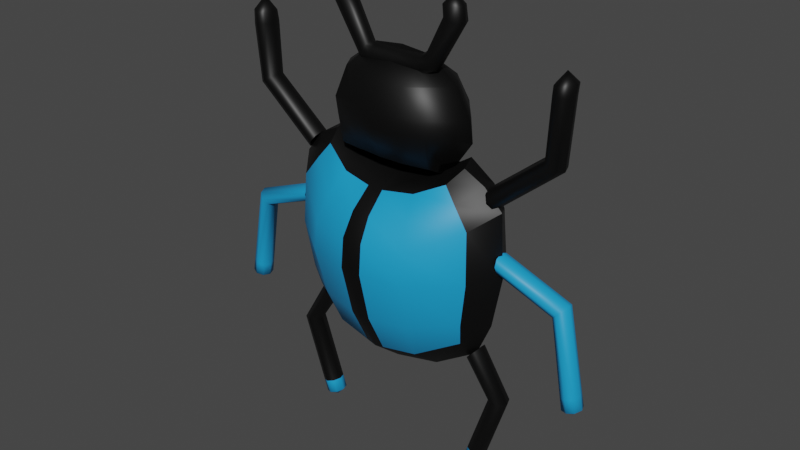 # Source: VIRUS_azul_claro.blend  (saved by Blender 3.6.11; exported with 4.5.12 LTS)
import bpy
from mathutils import Matrix  # noqa: F401  (used for matrix-valued properties, if any)

bpy.ops.wm.read_factory_settings(use_empty=True)
scene = bpy.context.scene
scene.name = 'Scene'

# ---- collections
col_collection = bpy.data.collections.new('Collection'); scene.collection.children.link(col_collection)

# ---- materials (node trees are filled in below, after node groups)
mat_material = bpy.data.materials.new('Material')
mat_material.alpha_threshold = 0.0
mat_material.use_transparent_shadow = False
mat_material.roughness = 0.5
mat_material.line_color = (0.0, 0.0, 0.0, 1.0)
mat_material_001 = bpy.data.materials.new('Material.001')
mat_material_001.use_transparent_shadow = False

# ---- node groups
ng_auto_smooth = bpy.data.node_groups.new('Auto Smooth', 'GeometryNodeTree')
_s = ng_auto_smooth.interface.new_socket(name='Geometry', in_out='OUTPUT', socket_type='NodeSocketGeometry')
_s = ng_auto_smooth.interface.new_socket(name='Geometry', in_out='INPUT', socket_type='NodeSocketGeometry')
_s = ng_auto_smooth.interface.new_socket(name='Angle', in_out='INPUT', socket_type='NodeSocketFloat')
_s.subtype = 'ANGLE'
_s.min_value = 0.0
_s.max_value = 3.142
ng_auto_smooth.is_modifier = True
_N = ng_auto_smooth.nodes; _L = ng_auto_smooth.links
n0 = _N.new('NodeGroupOutput'); n0.name = 'Group Output'; n0.location = (480, -100)
n1 = _N.new('NodeGroupInput'); n1.name = 'Group Input'; n1.location = (-420, -300)
n2 = _N.new('NodeGroupInput'); n2.name = 'Group Input.001'; n2.location = (-60, -100)
n3 = _N.new('GeometryNodeSetShadeSmooth'); n3.name = 'Set Shade Smooth'; n3.location = (120, -100)
n3.domain = 'EDGE'
n4 = _N.new('GeometryNodeSetShadeSmooth'); n4.name = 'Set Shade Smooth.001'; n4.location = (300, -100)
n5 = _N.new('GeometryNodeInputMeshEdgeAngle'); n5.name = 'Edge Angle'; n5.location = (-420, -220)
n6 = _N.new('GeometryNodeInputEdgeSmooth'); n6.name = 'Is Edge Smooth'; n6.location = (-60, -160)
n7 = _N.new('GeometryNodeInputShadeSmooth'); n7.name = 'Is Face Smooth'; n7.location = (-240, -340)
n8 = _N.new('FunctionNodeBooleanMath'); n8.name = 'Boolean Math'; n8.location = (-60, -220)
n9 = _N.new('FunctionNodeCompare'); n9.name = 'Compare'; n9.location = (-240, -180)
n9.operation = 'LESS_EQUAL'
_L.new(n5.outputs[0], n9.inputs[0])
_L.new(n4.outputs[0], n0.inputs[0])
_L.new(n1.outputs[1], n9.inputs[1])
_L.new(n9.outputs[0], n8.inputs[0])
_L.new(n7.outputs[0], n8.inputs[1])
_L.new(n2.outputs[0], n3.inputs[0])
_L.new(n6.outputs[0], n3.inputs[1])
_L.new(n3.outputs[0], n4.inputs[0])
_L.new(n8.outputs[0], n3.inputs[2])
n0.is_active_output = True

# ---- material node trees
mat_material.use_nodes = True; mat_material.node_tree.nodes.clear()
_N = mat_material.node_tree.nodes; _L = mat_material.node_tree.links
n0 = _N.new('ShaderNodeOutputMaterial'); n0.name = 'Material Output'; n0.location = (300, 300)
n1 = _N.new('ShaderNodeBsdfPrincipled'); n1.name = 'Principled BSDF'; n1.location = (10, 300)
n1.distribution = 'GGX'
n1.subsurface_method = 'RANDOM_WALK_SKIN'
n1.inputs[0].default_value = (0.0, 0.0, 0.0, 1.0)
n1.inputs[3].default_value = 1.45
n1.inputs[27].default_value = (0.0, 0.0, 0.0, 1.0)
n1.inputs[28].default_value = 1.0
_L.new(n1.outputs[0], n0.inputs[0])
n0.is_active_output = True
mat_material_001.use_nodes = True; mat_material_001.node_tree.nodes.clear()
_N = mat_material_001.node_tree.nodes; _L = mat_material_001.node_tree.links
n0 = _N.new('ShaderNodeBsdfPrincipled'); n0.name = 'Principled BSDF'; n0.location = (10, 300)
n0.distribution = 'GGX'
n0.subsurface_method = 'RANDOM_WALK_SKIN'
n0.inputs[0].default_value = (0.01065, 0.3242, 0.686, 1.0)
n0.inputs[3].default_value = 1.45
n0.inputs[27].default_value = (0.0, 0.0, 0.0, 1.0)
n0.inputs[28].default_value = 1.0
n1 = _N.new('ShaderNodeOutputMaterial'); n1.name = 'Material Output'; n1.location = (300, 300)
_L.new(n0.outputs[0], n1.inputs[0])
n1.is_active_output = True

# ---- world
world_world = bpy.data.worlds.new('World'); scene.world = world_world
world_world.use_nodes = True; world_world.node_tree.nodes.clear()
_N = world_world.node_tree.nodes; _L = world_world.node_tree.links
n0 = _N.new('ShaderNodeOutputWorld'); n0.name = 'World Output'; n0.location = (300, 300)
n1 = _N.new('ShaderNodeBackground'); n1.name = 'Background'; n1.location = (10, 300)
n1.inputs[0].default_value = (0.05088, 0.05088, 0.05088, 1.0)
_L.new(n1.outputs[0], n0.inputs[0])
n0.is_active_output = True
world_world.color = (0.05088, 0.05088, 0.05088)
world_world.use_sun_shadow = False
world_world.sun_shadow_jitter_overblur = 0.0

# ---- meshes
me_cube = bpy.data.meshes.new('Cube')
me_cube.from_pydata([(0.8299, 0.2864, 0.8443), (1.037, 0.2912, -0.6901), (0.7896, -0.02744, 0.6946), (0.9957, 0.003448, -0.7229), (-0.808, 0.2523, 0.8467), (-1.085, 0.319, -0.7511), (-0.7862, -0.01369, 0.7094), (-1.006, 0.002654, -0.72), (0.0385, 0.5916, -0.961), (0.01468, -0.1895, 0.5285), (0.04769, -0.2363, -0.9382), (0.01289, 0.6593, 0.5965), (1.195, 0.4389, -0.08894), (-1.14, -0.08599, -0.08468), (1.147, -0.1202, -0.07879), (-1.197, 0.3981, -0.08894), (0.01482, 0.9021, -0.07155), (0.01557, -0.5476, -0.09971), (-1.117, -0.06226, 0.3666), (1.159, 0.4106, 0.4324), (1.118, -0.09589, 0.3841), (-1.16, 0.3711, 0.412), (0.01446, 0.8571, 0.1864), (0.01515, -0.5188, 0.1703), (1.097, 0.4224, -0.4994), (1.068, -0.08831, -0.4887), (-1.039, 0.3844, -0.5439), (0.01565, 0.8539, -0.6009), (0.02078, -0.4248, -0.5742), (-1.031, -0.06028, -0.5208), (-0.5017, 0.5199, -0.9102), (-0.4459, -0.1247, 0.5679), (-0.5112, -0.1681, -0.8812), (-0.4836, 0.5893, 0.5973), (-0.5985, 0.8011, -0.09089), (-0.5913, -0.4361, -0.1107), (-0.5772, 0.7619, 0.124), (-0.5774, -0.4116, 0.1569), (-0.5467, -0.3293, -0.5419), (-0.5557, 0.7596, -0.545), (0.5478, -0.1776, -0.8927), (0.5155, 0.6032, 0.6111), (0.5346, 0.5343, -0.9246), (0.4736, -0.1346, 0.5749), (0.6245, -0.4532, -0.1106), (0.6359, 0.8177, -0.09092), (0.6097, -0.4284, 0.165), (0.6136, 0.778, 0.1323), (0.5941, 0.775, -0.5521), (0.5856, -0.3454, -0.5437), (-1.085, 0.1657, -0.8485), (0.8534, 0.1621, 0.7876), (-0.8478, 0.157, 0.7977), (1.079, 0.1662, -0.8648), (0.02148, 0.1246, -1.21), (0.01433, 0.1963, 0.68), (1.36, 0.1758, -0.08597), (-1.363, 0.1726, -0.08597), (1.319, 0.1736, 0.5076), (-1.322, 0.1704, 0.4844), (-1.25, 0.1719, -0.5995), (1.248, 0.1749, -0.5489), (-0.5445, 0.1274, -1.094), (-0.5176, 0.1897, 0.6972), (0.5491, 0.1917, 0.7094), (0.5748, 0.1283, -1.11), (-0.9304, -0.05087, 0.5605), (1.06, 0.3612, 0.6462), (0.9363, -0.07143, 0.5737), (-1.072, 0.3219, 0.6281), (0.01425, 0.7981, 0.3829), (0.0148, -0.3935, 0.3629), (-0.566, 0.71, 0.3501), (-0.5115, -0.2882, 0.4071), (0.5354, -0.3037, 0.4162), (0.6017, 0.726, 0.3618), (1.103, 0.1645, 0.6869), (-1.115, 0.1598, 0.6881), (-0.0719, -0.2217, -0.926), (-0.09336, 0.6443, 0.5967), (-0.1164, 0.8805, -0.07569), (-0.1122, 0.8367, 0.1731), (-0.1066, 0.8337, -0.589), (-0.07709, 0.5763, -0.9501), (-0.08388, -0.1756, 0.5369), (-0.1143, -0.5237, -0.1021), (-0.1116, -0.4959, 0.1674), (-0.1006, -0.4044, -0.5673), (-0.0995, 0.1949, 0.6837), (-0.09963, 0.1252, -1.186), (-0.09782, -0.3709, 0.3723), (-0.1099, 0.7792, 0.3759), (0.1386, 0.5801, -0.9536), (0.1073, -0.1784, 0.5379), (0.1384, -0.5285, -0.1019), (0.1351, -0.5006, 0.1692), (0.1347, -0.4088, -0.568), (0.1486, -0.2245, -0.929), (0.1143, 0.648, 0.5994), (0.1401, 0.8851, -0.07546), (0.1353, 0.8412, 0.1755), (0.1323, 0.838, -0.5911), (0.1331, 0.1254, -1.19), (0.1222, 0.1953, 0.6859), (0.1328, 0.7835, 0.3787), (0.1198, -0.3753, 0.3736)], [], [(63, 52, 6, 31), (73, 31, 6, 66), (77, 52, 4, 69), (65, 53, 3, 40), (76, 51, 2, 68), (75, 41, 0, 67), (91, 79, 11, 70), (89, 54, 10, 78), (105, 93, 9, 71), (103, 55, 9, 93), (96, 94, 17, 28), (82, 80, 16, 27), (48, 45, 12, 24), (61, 56, 14, 25), (60, 57, 15, 26), (38, 35, 13, 29), (94, 95, 23, 17), (80, 81, 22, 16), (45, 47, 19, 12), (56, 58, 20, 14), (57, 59, 21, 15), (35, 37, 18, 13), (32, 38, 29, 7), (50, 60, 26, 5), (53, 61, 25, 3), (42, 48, 24, 1), (83, 82, 27, 8), (97, 96, 28, 10), (5, 26, 39, 30), (78, 87, 38, 32), (85, 86, 37, 35), (15, 21, 36, 34), (87, 85, 35, 38), (26, 15, 34, 39), (50, 62, 32, 7), (69, 4, 33, 72), (90, 84, 31, 73), (88, 63, 31, 84), (3, 25, 49, 40), (92, 101, 48, 42), (99, 100, 47, 45), (14, 20, 46, 44), (101, 99, 45, 48), (25, 14, 44, 49), (51, 64, 43, 2), (68, 2, 43, 74), (104, 98, 41, 75), (102, 65, 40, 97), (92, 42, 65, 102), (0, 41, 64, 51), (79, 33, 63, 88), (5, 30, 62, 50), (1, 24, 61, 53), (7, 29, 60, 50), (13, 18, 59, 57), (12, 19, 58, 56), (29, 13, 57, 60), (24, 12, 56, 61), (98, 11, 55, 103), (83, 8, 54, 89), (67, 0, 51, 76), (42, 1, 53, 65), (66, 6, 52, 77), (33, 4, 52, 63), (18, 66, 77, 59), (19, 67, 76, 58), (100, 104, 75, 47), (20, 68, 74, 46), (86, 90, 73, 37), (21, 69, 72, 36), (95, 105, 71, 23), (81, 91, 70, 22), (47, 75, 67, 19), (58, 76, 68, 20), (59, 77, 69, 21), (37, 73, 66, 18), (36, 72, 91, 81), (23, 71, 90, 86), (30, 83, 89, 62), (11, 79, 88, 55), (55, 88, 84, 9), (71, 9, 84, 90), (28, 17, 85, 87), (17, 23, 86, 85), (10, 28, 87, 78), (30, 39, 82, 83), (34, 36, 81, 80), (39, 34, 80, 82), (62, 89, 78, 32), (72, 33, 79, 91), (46, 74, 105, 95), (22, 70, 104, 100), (41, 98, 103, 64), (8, 92, 102, 54), (54, 102, 97, 10), (70, 11, 98, 104), (27, 16, 99, 101), (16, 22, 100, 99), (8, 27, 101, 92), (40, 49, 96, 97), (44, 46, 95, 94), (49, 44, 94, 96), (64, 103, 93, 43), (74, 43, 93, 105)])
me_cube.polygons.foreach_set('use_smooth', [True] * 104)
me_cube.polygons.foreach_set('material_index', [0, 1, 0, 0, 0, 1, 0, 0, 0, 0, 0, 0, 1, 0, 0, 1, 0, 0, 1, 0, 0, 1, 1, 0, 0, 1, 0, 0, 1, 1, 1, 1, 1, 1, 0, 1, 1, 0, 1, 1, 1, 1, 1, 1, 0, 1, 1, 0, 0, 0, 0, 0, 0, 0, 0, 0, 0, 0, 0, 0, 0, 0, 0, 0, 0, 0, 1, 1, 1, 1, 0, 0, 1, 0, 0, 1, 1, 0, 0, 0, 0, 0, 0, 0, 0, 1, 1, 1, 0, 1, 1, 0, 0, 0, 0, 0, 0, 0, 0, 1, 1, 1, 0, 1])
_uv = me_cube.uv_layers.new(name='UVMap')
_uv.uv.foreach_set('vector', [0.8044, 0.6148, 0.875, 0.6162, 0.875, 0.75, 0.8044, 0.7699, 0.6024, 0.9303, 0.6337, 0.9265, 0.625, 1.0, 0.5975, 1.004, 0.5975, 0.1293, 0.625, 0.1338, 0.625, 0.25, 0.5975, 0.2464, 0.3157, 0.6162, 0.375, 0.6162, 0.375, 0.75, 0.3157, 0.75, 0.5975, 0.6165, 0.625, 0.6162, 0.625, 0.75, 0.5975, 0.7463, 0.5975, 0.4418, 0.625, 0.4407, 0.625, 0.5, 0.5975, 0.5037, 0.5986, 0.3631, 0.6269, 0.3653, 0.625, 0.3766, 0.5975, 0.375, 0.2397, 0.6159, 0.2516, 0.6162, 0.2516, 0.75, 0.2397, 0.7543, 0.5975, 0.8615, 0.625, 0.8604, 0.625, 0.8734, 0.5975, 0.875, 0.7354, 0.6162, 0.7484, 0.6162, 0.7484, 0.75, 0.7354, 0.75, 0.4375, 0.8629, 0.5, 0.8654, 0.5, 0.8809, 0.4375, 0.8771, 0.4376, 0.3604, 0.4999, 0.3559, 0.5, 0.3691, 0.4375, 0.3729, 0.4375, 0.4432, 0.5, 0.4458, 0.5, 0.5166, 0.4375, 0.5083, 0.4375, 0.6168, 0.5, 0.6174, 0.5, 0.7334, 0.4375, 0.7417, 0.4375, 0.1237, 0.5, 0.1136, 0.5, 0.2336, 0.4375, 0.2418, 0.4381, 0.9352, 0.4995, 0.9427, 0.5, 1.016, 0.4375, 1.008, 0.5, 0.8654, 0.57, 0.8626, 0.57, 0.8767, 0.5, 0.8809, 0.4999, 0.3559, 0.5703, 0.361, 0.57, 0.3733, 0.5, 0.3691, 0.5, 0.4458, 0.57, 0.4429, 0.57, 0.5073, 0.5, 0.5166, 0.5, 0.6174, 0.57, 0.6168, 0.57, 0.7427, 0.5, 0.7334, 0.5, 0.1136, 0.57, 0.1249, 0.57, 0.2428, 0.5, 0.2336, 0.4995, 0.9427, 0.5712, 0.9341, 0.57, 1.007, 0.5, 1.016, 0.3669, 0.9264, 0.4381, 0.9352, 0.4375, 1.008, 0.375, 1.0, 0.375, 0.1338, 0.4375, 0.1237, 0.4375, 0.2418, 0.375, 0.25, 0.375, 0.6162, 0.4375, 0.6168, 0.4375, 0.7417, 0.375, 0.75, 0.375, 0.4407, 0.4375, 0.4432, 0.4375, 0.5083, 0.375, 0.5, 0.3733, 0.3653, 0.4376, 0.3604, 0.4375, 0.3729, 0.375, 0.3766, 0.375, 0.8604, 0.4375, 0.8629, 0.4375, 0.8771, 0.375, 0.8734, 0.375, 0.25, 0.4375, 0.2418, 0.4381, 0.3148, 0.3669, 0.3236, 0.3733, 0.8847, 0.4376, 0.8896, 0.4381, 0.9352, 0.3669, 0.9264, 0.4999, 0.8941, 0.5703, 0.889, 0.5712, 0.9341, 0.4995, 0.9427, 0.5, 0.2336, 0.57, 0.2428, 0.5712, 0.3159, 0.4995, 0.3073, 0.4376, 0.8896, 0.4999, 0.8941, 0.4995, 0.9427, 0.4381, 0.9352, 0.4375, 0.2418, 0.5, 0.2336, 0.4995, 0.3073, 0.4381, 0.3148, 0.125, 0.6162, 0.1958, 0.6148, 0.1958, 0.7699, 0.125, 0.75, 0.5975, 0.2464, 0.625, 0.25, 0.6337, 0.3235, 0.6024, 0.3197, 0.5986, 0.8869, 0.6269, 0.8847, 0.6337, 0.9265, 0.6024, 0.9303, 0.7604, 0.6159, 0.8044, 0.6148, 0.8044, 0.7699, 0.7604, 0.7543, 0.375, 0.75, 0.4375, 0.7417, 0.4375, 0.8068, 0.375, 0.8093, 0.375, 0.3896, 0.4375, 0.3871, 0.4375, 0.4432, 0.375, 0.4407, 0.5, 0.3846, 0.57, 0.3874, 0.57, 0.4429, 0.5, 0.4458, 0.5, 0.7334, 0.57, 0.7427, 0.57, 0.8071, 0.5, 0.8042, 0.4375, 0.3871, 0.5, 0.3846, 0.5, 0.4458, 0.4375, 0.4432, 0.4375, 0.7417, 0.5, 0.7334, 0.5, 0.8042, 0.4375, 0.8068, 0.625, 0.6162, 0.6843, 0.6162, 0.6843, 0.75, 0.625, 0.75, 0.5975, 0.7463, 0.625, 0.75, 0.625, 0.8093, 0.5975, 0.8082, 0.5975, 0.3885, 0.625, 0.3896, 0.625, 0.4407, 0.5975, 0.4418, 0.2646, 0.6162, 0.3157, 0.6162, 0.3157, 0.75, 0.2646, 0.75, 0.2646, 0.5, 0.3157, 0.5, 0.3157, 0.6162, 0.2646, 0.6162, 0.625, 0.5, 0.6843, 0.5, 0.6843, 0.6162, 0.625, 0.6162, 0.7604, 0.4957, 0.8044, 0.4801, 0.8044, 0.6148, 0.7604, 0.6159, 0.125, 0.5, 0.1958, 0.4801, 0.1958, 0.6148, 0.125, 0.6162, 0.375, 0.5, 0.4375, 0.5083, 0.4375, 0.6168, 0.375, 0.6162, 0.375, 0.0, 0.4375, -0.01225, 0.4375, 0.1237, 0.375, 0.1338, 0.5, -0.0245, 0.57, -0.01077, 0.57, 0.1249, 0.5, 0.1136, 0.5, 0.5166, 0.57, 0.5073, 0.57, 0.6168, 0.5, 0.6174, 0.4375, -0.01225, 0.5, -0.0245, 0.5, 0.1136, 0.4375, 0.1237, 0.4375, 0.5083, 0.5, 0.5166, 0.5, 0.6174, 0.4375, 0.6168, 0.7354, 0.5, 0.7484, 0.5, 0.7484, 0.6162, 0.7354, 0.6162, 0.2397, 0.4957, 0.2516, 0.5, 0.2516, 0.6162, 0.2397, 0.6159, 0.5975, 0.5037, 0.625, 0.5, 0.625, 0.6162, 0.5975, 0.6165, 0.3157, 0.5, 0.375, 0.5, 0.375, 0.6162, 0.3157, 0.6162, 0.5975, -0.005386, 0.625, 0.0, 0.625, 0.1338, 0.5975, 0.1293, 0.8044, 0.4801, 0.875, 0.5, 0.875, 0.6162, 0.8044, 0.6148, 0.57, -0.01077, 0.5975, -0.005386, 0.5975, 0.1293, 0.57, 0.1249, 0.57, 0.5073, 0.5975, 0.5037, 0.5975, 0.6165, 0.57, 0.6168, 0.57, 0.3874, 0.5975, 0.3885, 0.5975, 0.4418, 0.57, 0.4429, 0.57, 0.7427, 0.5975, 0.7463, 0.5975, 0.8082, 0.57, 0.8071, 0.5703, 0.889, 0.5986, 0.8869, 0.6024, 0.9303, 0.5712, 0.9341, 0.57, 0.2428, 0.5975, 0.2464, 0.6024, 0.3197, 0.5712, 0.3159, 0.57, 0.8626, 0.5975, 0.8615, 0.5975, 0.875, 0.57, 0.8767, 0.5703, 0.361, 0.5986, 0.3631, 0.5975, 0.375, 0.57, 0.3733, 0.57, 0.4429, 0.5975, 0.4418, 0.5975, 0.5037, 0.57, 0.5073, 0.57, 0.6168, 0.5975, 0.6165, 0.5975, 0.7463, 0.57, 0.7427, 0.57, 0.1249, 0.5975, 0.1293, 0.5975, 0.2464, 0.57, 0.2428, 0.5712, 0.9341, 0.6024, 0.9303, 0.5975, 1.004, 0.57, 1.007, 0.5712, 0.3159, 0.6024, 0.3197, 0.5986, 0.3631, 0.5703, 0.361, 0.57, 0.8767, 0.5975, 0.875, 0.5986, 0.8869, 0.5703, 0.889, 0.1958, 0.4801, 0.2397, 0.4957, 0.2397, 0.6159, 0.1958, 0.6148, 0.7484, 0.5, 0.7604, 0.4957, 0.7604, 0.6159, 0.7484, 0.6162, 0.7484, 0.6162, 0.7604, 0.6159, 0.7604, 0.7543, 0.7484, 0.75, 0.5975, 0.875, 0.625, 0.8734, 0.6269, 0.8847, 0.5986, 0.8869, 0.4375, 0.8771, 0.5, 0.8809, 0.4999, 0.8941, 0.4376, 0.8896, 0.5, 0.8809, 0.57, 0.8767, 0.5703, 0.889, 0.4999, 0.8941, 0.375, 0.8734, 0.4375, 0.8771, 0.4376, 0.8896, 0.3733, 0.8847, 0.3669, 0.3236, 0.4381, 0.3148, 0.4376, 0.3604, 0.3733, 0.3653, 0.4995, 0.3073, 0.5712, 0.3159, 0.5703, 0.361, 0.4999, 0.3559, 0.4381, 0.3148, 0.4995, 0.3073, 0.4999, 0.3559, 0.4376, 0.3604, 0.1958, 0.6148, 0.2397, 0.6159, 0.2397, 0.7543, 0.1958, 0.7699, 0.6024, 0.3197, 0.6337, 0.3235, 0.6269, 0.3653, 0.5986, 0.3631, 0.57, 0.8071, 0.5975, 0.8082, 0.5975, 0.8615, 0.57, 0.8626, 0.57, 0.3733, 0.5975, 0.375, 0.5975, 0.3885, 0.57, 0.3874, 0.6843, 0.5, 0.7354, 0.5, 0.7354, 0.6162, 0.6843, 0.6162, 0.2516, 0.5, 0.2646, 0.5, 0.2646, 0.6162, 0.2516, 0.6162, 0.2516, 0.6162, 0.2646, 0.6162, 0.2646, 0.75, 0.2516, 0.75, 0.5975, 0.375, 0.625, 0.3766, 0.625, 0.3896, 0.5975, 0.3885, 0.4375, 0.3729, 0.5, 0.3691, 0.5, 0.3846, 0.4375, 0.3871, 0.5, 0.3691, 0.57, 0.3733, 0.57, 0.3874, 0.5, 0.3846, 0.375, 0.3766, 0.4375, 0.3729, 0.4375, 0.3871, 0.375, 0.3896, 0.375, 0.8093, 0.4375, 0.8068, 0.4375, 0.8629, 0.375, 0.8604, 0.5, 0.8042, 0.57, 0.8071, 0.57, 0.8626, 0.5, 0.8654, 0.4375, 0.8068, 0.5, 0.8042, 0.5, 0.8654, 0.4375, 0.8629, 0.6843, 0.6162, 0.7354, 0.6162, 0.7354, 0.75, 0.6843, 0.75, 0.5975, 0.8082, 0.625, 0.8093, 0.625, 0.8604, 0.5975, 0.8615])
me_cube.materials.append(mat_material)
me_cube.materials.append(mat_material_001)
me_cube.use_mirror_vertex_groups = False
me_cube.update()
me_cylinder = bpy.data.meshes.new('Cylinder')
me_cylinder.from_pydata([(-1.788, -0.04612, 1.961), (-1.107, -0.04612, 0.7286), (-1.863, -0.03261, 1.968), (-1.145, -0.03261, 0.664), (-1.894, 2.859e-08, 1.971), (-1.161, 3.667e-08, 0.6372), (-1.863, 0.03261, 1.968), (-1.145, 0.03261, 0.664), (-1.788, 0.04612, 1.961), (-1.107, 0.04612, 0.7286), (-1.713, 0.03261, 1.954), (-1.068, 0.03261, 0.7933), (-1.682, 5.328e-08, 1.951), (-1.052, 3.413e-08, 0.8201), (-1.713, -0.03261, 1.954), (-1.068, -0.03261, 0.7933), (-1.74, -0.04612, 1.248), (-1.805, -0.03261, 1.211), (-1.832, 3.511e-08, 1.195), (-1.805, 0.03261, 1.211), (-1.74, 0.04612, 1.248), (-1.674, 0.03261, 1.286), (-1.647, 4.292e-08, 1.301), (-1.674, -0.03261, 1.286), (-1.785, 4.088e-08, 2.11), (1.785, -0.04612, 1.991), (1.107, -0.04612, 0.7286), (1.86, -0.03261, 1.998), (1.145, -0.03261, 0.664), (1.891, 2.859e-08, 2.001), (1.161, 3.667e-08, 0.6372), (1.86, 0.03261, 1.998), (1.145, 0.03261, 0.664), (1.785, 0.04612, 1.991), (1.107, 0.04612, 0.7286), (1.71, 0.03261, 1.984), (1.068, 0.03261, 0.7933), (1.679, 5.328e-08, 1.981), (1.052, 3.413e-08, 0.8201), (1.71, -0.03261, 1.984), (1.068, -0.03261, 0.7933), (1.74, -0.04612, 1.248), (1.805, -0.03261, 1.211), (1.832, 3.511e-08, 1.195), (1.805, 0.03261, 1.211), (1.74, 0.04612, 1.248), (1.674, 0.03261, 1.286), (1.647, 4.292e-08, 1.301), (1.674, -0.03261, 1.286), (1.785, 4.088e-08, 2.11), (-1.78, -0.05044, 1.833), (-1.858, -0.03567, 1.823), (-1.891, 3.003e-08, 1.819), (-1.858, 0.03567, 1.823), (-1.78, 0.05044, 1.833), (-1.702, 0.03567, 1.844), (-1.67, 5.024e-08, 1.848), (-1.702, -0.03567, 1.844), (1.85, -0.03261, 1.893), (1.88, 2.982e-08, 1.893), (1.85, 0.03261, 1.893), (1.777, 0.04612, 1.894), (1.703, 0.03261, 1.896), (1.673, 5.133e-08, 1.896), (1.703, -0.03261, 1.896), (1.777, -0.04612, 1.894)], [], [(16, 1, 3, 17), (17, 3, 5, 18), (18, 5, 7, 19), (19, 7, 9, 20), (20, 9, 11, 21), (21, 11, 13, 22), (22, 13, 15, 23), (23, 15, 1, 16), (57, 23, 16, 50), (56, 22, 23, 57), (55, 21, 22, 56), (54, 20, 21, 55), (53, 19, 20, 54), (52, 18, 19, 53), (51, 17, 18, 52), (50, 16, 17, 51), (0, 2, 24), (2, 4, 24), (4, 6, 24), (6, 8, 24), (8, 10, 24), (10, 12, 24), (12, 14, 24), (14, 0, 24), (41, 42, 28, 26), (42, 43, 30, 28), (43, 44, 32, 30), (44, 45, 34, 32), (45, 46, 36, 34), (46, 47, 38, 36), (47, 48, 40, 38), (48, 41, 26, 40), (64, 65, 41, 48), (63, 64, 48, 47), (62, 63, 47, 46), (61, 62, 46, 45), (60, 61, 45, 44), (59, 60, 44, 43), (58, 59, 43, 42), (65, 58, 42, 41), (25, 49, 27), (27, 49, 29), (29, 49, 31), (31, 49, 33), (33, 49, 35), (35, 49, 37), (37, 49, 39), (39, 49, 25), (2, 51, 52, 4), (4, 52, 53, 6), (6, 53, 54, 8), (8, 54, 55, 10), (10, 55, 56, 12), (12, 56, 57, 14), (14, 57, 50, 0), (25, 27, 58, 65), (27, 29, 59, 58), (29, 31, 60, 59), (31, 33, 61, 60), (33, 35, 62, 61), (35, 37, 63, 62), (37, 39, 64, 63), (39, 25, 65, 64), (0, 50, 51, 2)])
me_cylinder.polygons.foreach_set('use_smooth', [True] * 64)
_uv = me_cylinder.uv_layers.new(name='UVMap')
_uv.uv.foreach_set('vector', [1.0, 0.5712, 1.0, 1.0, 0.875, 1.0, 0.875, 0.5712, 0.875, 0.5712, 0.875, 1.0, 0.75, 1.0, 0.75, 0.5712, 0.75, 0.5712, 0.75, 1.0, 0.625, 1.0, 0.625, 0.5712, 0.625, 0.5712, 0.625, 1.0, 0.5, 1.0, 0.5, 0.5712, 0.5, 0.5712, 0.5, 1.0, 0.375, 1.0, 0.375, 0.5712, 0.375, 0.5712, 0.375, 1.0, 0.25, 1.0, 0.25, 0.5712, 0.25, 0.5712, 0.25, 1.0, 0.125, 1.0, 0.125, 0.5712, 0.125, 0.5712, 0.125, 1.0, 0.0, 1.0, 0.0, 0.5712, 0.125, 0.527, 0.125, 0.5712, 0.0, 0.5712, 0.0, 0.527, 0.25, 0.527, 0.25, 0.5712, 0.125, 0.5712, 0.125, 0.527, 0.375, 0.527, 0.375, 0.5712, 0.25, 0.5712, 0.25, 0.527, 0.5, 0.527, 0.5, 0.5712, 0.375, 0.5712, 0.375, 0.527, 0.625, 0.527, 0.625, 0.5712, 0.5, 0.5712, 0.5, 0.527, 0.75, 0.527, 0.75, 0.5712, 0.625, 0.5712, 0.625, 0.527, 0.875, 0.527, 0.875, 0.5712, 0.75, 0.5712, 0.75, 0.527, 1.0, 0.527, 1.0, 0.5712, 0.875, 0.5712, 0.875, 0.527, 0.75, 0.49, 0.9197, 0.4197, 0.75, 0.25, 0.9197, 0.4197, 0.99, 0.25, 0.75, 0.25, 0.99, 0.25, 0.9197, 0.08029, 0.75, 0.25, 0.9197, 0.08029, 0.75, 0.01, 0.75, 0.25, 0.75, 0.01, 0.5803, 0.08029, 0.75, 0.25, 0.5803, 0.08029, 0.51, 0.25, 0.75, 0.25, 0.51, 0.25, 0.5803, 0.4197, 0.75, 0.25, 0.5803, 0.4197, 0.75, 0.49, 0.75, 0.25, 1.0, 0.5712, 0.875, 0.5712, 0.875, 1.0, 1.0, 1.0, 0.875, 0.5712, 0.75, 0.5712, 0.75, 1.0, 0.875, 1.0, 0.75, 0.5712, 0.625, 0.5712, 0.625, 1.0, 0.75, 1.0, 0.625, 0.5712, 0.5, 0.5712, 0.5, 1.0, 0.625, 1.0, 0.5, 0.5712, 0.375, 0.5712, 0.375, 1.0, 0.5, 1.0, 0.375, 0.5712, 0.25, 0.5712, 0.25, 1.0, 0.375, 1.0, 0.25, 0.5712, 0.125, 0.5712, 0.125, 1.0, 0.25, 1.0, 0.125, 0.5712, 0.0, 0.5712, 0.0, 1.0, 0.125, 1.0, 0.125, 0.5134, 0.0, 0.5134, 0.0, 0.5712, 0.125, 0.5712, 0.25, 0.5134, 0.125, 0.5134, 0.125, 0.5712, 0.25, 0.5712, 0.375, 0.5134, 0.25, 0.5134, 0.25, 0.5712, 0.375, 0.5712, 0.5, 0.5134, 0.375, 0.5134, 0.375, 0.5712, 0.5, 0.5712, 0.625, 0.5134, 0.5, 0.5134, 0.5, 0.5712, 0.625, 0.5712, 0.75, 0.5134, 0.625, 0.5134, 0.625, 0.5712, 0.75, 0.5712, 0.875, 0.5134, 0.75, 0.5134, 0.75, 0.5712, 0.875, 0.5712, 1.0, 0.5134, 0.875, 0.5134, 0.875, 0.5712, 1.0, 0.5712, 0.75, 0.49, 0.75, 0.25, 0.9197, 0.4197, 0.9197, 0.4197, 0.75, 0.25, 0.99, 0.25, 0.99, 0.25, 0.75, 0.25, 0.9197, 0.08029, 0.9197, 0.08029, 0.75, 0.25, 0.75, 0.01, 0.75, 0.01, 0.75, 0.25, 0.5803, 0.08029, 0.5803, 0.08029, 0.75, 0.25, 0.51, 0.25, 0.51, 0.25, 0.75, 0.25, 0.5803, 0.4197, 0.5803, 0.4197, 0.75, 0.25, 0.75, 0.49, 0.875, 0.5, 0.875, 0.527, 0.75, 0.527, 0.75, 0.5, 0.75, 0.5, 0.75, 0.527, 0.625, 0.527, 0.625, 0.5, 0.625, 0.5, 0.625, 0.527, 0.5, 0.527, 0.5, 0.5, 0.5, 0.5, 0.5, 0.527, 0.375, 0.527, 0.375, 0.5, 0.375, 0.5, 0.375, 0.527, 0.25, 0.527, 0.25, 0.5, 0.25, 0.5, 0.25, 0.527, 0.125, 0.527, 0.125, 0.5, 0.125, 0.5, 0.125, 0.527, 0.0, 0.527, 0.0, 0.5, 1.0, 0.5, 0.875, 0.5, 0.875, 0.5134, 1.0, 0.5134, 0.875, 0.5, 0.75, 0.5, 0.75, 0.5134, 0.875, 0.5134, 0.75, 0.5, 0.625, 0.5, 0.625, 0.5134, 0.75, 0.5134, 0.625, 0.5, 0.5, 0.5, 0.5, 0.5134, 0.625, 0.5134, 0.5, 0.5, 0.375, 0.5, 0.375, 0.5134, 0.5, 0.5134, 0.375, 0.5, 0.25, 0.5, 0.25, 0.5134, 0.375, 0.5134, 0.25, 0.5, 0.125, 0.5, 0.125, 0.5134, 0.25, 0.5134, 0.125, 0.5, 0.0, 0.5, 0.0, 0.5134, 0.125, 0.5134, 1.0, 0.5, 1.0, 0.527, 0.875, 0.527, 0.875, 0.5])
me_cylinder.materials.append(mat_material)
me_cylinder.materials.append(mat_material_001)
me_cylinder.update()
me_cylinder_001 = bpy.data.meshes.new('Cylinder.001')
me_cylinder_001.from_pydata([(-2.086, 0.05344, -1.179), (-1.223, 0.0431, 0.09176), (-2.16, 0.0404, -1.164), (-1.221, 0.02951, 0.1669), (-2.191, 0.007986, -1.158), (-1.22, -0.00314, 0.198), (-2.16, -0.02482, -1.165), (-1.221, -0.03571, 0.1669), (-2.087, -0.0388, -1.179), (-1.224, -0.04913, 0.09168), (-2.013, -0.02576, -1.194), (-1.226, -0.03554, 0.01652), (-1.982, 0.006651, -1.2), (-1.227, -0.002891, -0.01458), (-2.012, 0.03946, -1.194), (-1.226, 0.02968, 0.01658), (-1.902, 0.04932, -0.1746), (-1.954, 0.03601, -0.1201), (-1.975, 0.003486, -0.09763), (-1.954, -0.02921, -0.1203), (-1.902, -0.04292, -0.1749), (-1.851, -0.02961, -0.2294), (-1.829, 0.002918, -0.2519), (-1.85, 0.03561, -0.2292), (-2.105, 0.007637, -1.242), (2.086, 0.05344, -1.179), (1.223, 0.0431, 0.09176), (2.16, 0.0404, -1.164), (1.221, 0.02951, 0.1669), (2.191, 0.007986, -1.158), (1.22, -0.00314, 0.198), (2.16, -0.02482, -1.165), (1.221, -0.03571, 0.1669), (2.087, -0.0388, -1.179), (1.224, -0.04913, 0.09168), (2.013, -0.02576, -1.194), (1.226, -0.03554, 0.01652), (1.982, 0.006651, -1.2), (1.227, -0.002891, -0.01458), (2.012, 0.03946, -1.194), (1.226, 0.02968, 0.01658), (1.902, 0.04932, -0.1746), (1.954, 0.03601, -0.1201), (1.975, 0.003486, -0.09763), (1.954, -0.02921, -0.1203), (1.902, -0.04292, -0.1749), (1.851, -0.02961, -0.2294), (1.829, 0.002918, -0.2519), (1.85, 0.03561, -0.2292), (2.105, 0.007637, -1.242), (2.131, 0.03979, -1.019), (2.161, 0.007361, -1.011), (2.132, -0.02543, -1.02), (2.061, -0.03937, -1.04), (1.99, -0.0263, -1.06), (1.961, 0.006132, -1.068), (1.99, 0.03892, -1.06), (2.06, 0.05287, -1.04), (-2.13, 0.03978, -1.015), (-2.16, 0.007344, -1.007), (-2.131, -0.02545, -1.016), (-2.06, -0.03939, -1.036), (-1.99, -0.02631, -1.056), (-1.96, 0.006118, -1.065), (-1.989, 0.03891, -1.056), (-2.06, 0.05285, -1.036)], [], [(16, 1, 3, 17), (17, 3, 5, 18), (18, 5, 7, 19), (19, 7, 9, 20), (20, 9, 11, 21), (21, 11, 13, 22), (22, 13, 15, 23), (23, 15, 1, 16), (64, 23, 16, 65), (63, 22, 23, 64), (62, 21, 22, 63), (61, 20, 21, 62), (60, 19, 20, 61), (59, 18, 19, 60), (58, 17, 18, 59), (65, 16, 17, 58), (0, 2, 24), (2, 4, 24), (4, 6, 24), (6, 8, 24), (8, 10, 24), (10, 12, 24), (12, 14, 24), (14, 0, 24), (41, 42, 28, 26), (42, 43, 30, 28), (43, 44, 32, 30), (44, 45, 34, 32), (45, 46, 36, 34), (46, 47, 38, 36), (47, 48, 40, 38), (48, 41, 26, 40), (56, 57, 41, 48), (55, 56, 48, 47), (54, 55, 47, 46), (53, 54, 46, 45), (52, 53, 45, 44), (51, 52, 44, 43), (50, 51, 43, 42), (57, 50, 42, 41), (25, 49, 27), (27, 49, 29), (29, 49, 31), (31, 49, 33), (33, 49, 35), (35, 49, 37), (37, 49, 39), (39, 49, 25), (25, 27, 50, 57), (27, 29, 51, 50), (29, 31, 52, 51), (31, 33, 53, 52), (33, 35, 54, 53), (35, 37, 55, 54), (37, 39, 56, 55), (39, 25, 57, 56), (0, 65, 58, 2), (2, 58, 59, 4), (4, 59, 60, 6), (6, 60, 61, 8), (8, 61, 62, 10), (10, 62, 63, 12), (12, 63, 64, 14), (14, 64, 65, 0)])
me_cylinder_001.polygons.foreach_set('use_smooth', [True] * 64)
me_cylinder_001.polygons.foreach_set('material_index', [1, 1, 1, 1, 1, 1, 1, 1, 1, 1, 1, 1, 1, 1, 1, 1, 1, 1, 1, 1, 1, 1, 1, 1, 1, 1, 1, 1, 1, 1, 1, 1, 1, 1, 1, 1, 1, 1, 1, 1, 1, 1, 1, 1, 1, 1, 1, 1, 1, 1, 1, 1, 1, 1, 1, 1, 1, 1, 1, 1, 1, 1, 1, 1])
_uv = me_cylinder_001.uv_layers.new(name='UVMap')
_uv.uv.foreach_set('vector', [1.0, 0.5712, 1.0, 1.0, 0.875, 1.0, 0.875, 0.5712, 0.875, 0.5712, 0.875, 1.0, 0.75, 1.0, 0.75, 0.5712, 0.75, 0.5712, 0.75, 1.0, 0.625, 1.0, 0.625, 0.5712, 0.625, 0.5712, 0.625, 1.0, 0.5, 1.0, 0.5, 0.5712, 0.5, 0.5712, 0.5, 1.0, 0.375, 1.0, 0.375, 0.5712, 0.375, 0.5712, 0.375, 1.0, 0.25, 1.0, 0.25, 0.5712, 0.25, 0.5712, 0.25, 1.0, 0.125, 1.0, 0.125, 0.5712, 0.125, 0.5712, 0.125, 1.0, 0.0, 1.0, 0.0, 0.5712, 0.125, 0.5102, 0.125, 0.5712, 0.0, 0.5712, 0.0, 0.5102, 0.25, 0.5102, 0.25, 0.5712, 0.125, 0.5712, 0.125, 0.5102, 0.375, 0.5102, 0.375, 0.5712, 0.25, 0.5712, 0.25, 0.5102, 0.5, 0.5102, 0.5, 0.5712, 0.375, 0.5712, 0.375, 0.5102, 0.625, 0.5102, 0.625, 0.5712, 0.5, 0.5712, 0.5, 0.5102, 0.75, 0.5102, 0.75, 0.5712, 0.625, 0.5712, 0.625, 0.5102, 0.875, 0.5102, 0.875, 0.5712, 0.75, 0.5712, 0.75, 0.5102, 1.0, 0.5102, 1.0, 0.5712, 0.875, 0.5712, 0.875, 0.5102, 0.75, 0.49, 0.9197, 0.4197, 0.75, 0.25, 0.9197, 0.4197, 0.99, 0.25, 0.75, 0.25, 0.99, 0.25, 0.9197, 0.08029, 0.75, 0.25, 0.9197, 0.08029, 0.75, 0.01, 0.75, 0.25, 0.75, 0.01, 0.5803, 0.08029, 0.75, 0.25, 0.5803, 0.08029, 0.51, 0.25, 0.75, 0.25, 0.51, 0.25, 0.5803, 0.4197, 0.75, 0.25, 0.5803, 0.4197, 0.75, 0.49, 0.75, 0.25, 1.0, 0.5712, 0.875, 0.5712, 0.875, 1.0, 1.0, 1.0, 0.875, 0.5712, 0.75, 0.5712, 0.75, 1.0, 0.875, 1.0, 0.75, 0.5712, 0.625, 0.5712, 0.625, 1.0, 0.75, 1.0, 0.625, 0.5712, 0.5, 0.5712, 0.5, 1.0, 0.625, 1.0, 0.5, 0.5712, 0.375, 0.5712, 0.375, 1.0, 0.5, 1.0, 0.375, 0.5712, 0.25, 0.5712, 0.25, 1.0, 0.375, 1.0, 0.25, 0.5712, 0.125, 0.5712, 0.125, 1.0, 0.25, 1.0, 0.125, 0.5712, 0.0, 0.5712, 0.0, 1.0, 0.125, 1.0, 0.125, 0.5099, 0.0, 0.5099, 0.0, 0.5712, 0.125, 0.5712, 0.25, 0.5099, 0.125, 0.5099, 0.125, 0.5712, 0.25, 0.5712, 0.375, 0.5099, 0.25, 0.5099, 0.25, 0.5712, 0.375, 0.5712, 0.5, 0.5099, 0.375, 0.5099, 0.375, 0.5712, 0.5, 0.5712, 0.625, 0.5099, 0.5, 0.5099, 0.5, 0.5712, 0.625, 0.5712, 0.75, 0.5099, 0.625, 0.5099, 0.625, 0.5712, 0.75, 0.5712, 0.875, 0.5099, 0.75, 0.5099, 0.75, 0.5712, 0.875, 0.5712, 1.0, 0.5099, 0.875, 0.5099, 0.875, 0.5712, 1.0, 0.5712, 0.75, 0.49, 0.75, 0.25, 0.9197, 0.4197, 0.9197, 0.4197, 0.75, 0.25, 0.99, 0.25, 0.99, 0.25, 0.75, 0.25, 0.9197, 0.08029, 0.9197, 0.08029, 0.75, 0.25, 0.75, 0.01, 0.75, 0.01, 0.75, 0.25, 0.5803, 0.08029, 0.5803, 0.08029, 0.75, 0.25, 0.51, 0.25, 0.51, 0.25, 0.75, 0.25, 0.5803, 0.4197, 0.5803, 0.4197, 0.75, 0.25, 0.75, 0.49, 1.0, 0.5, 0.875, 0.5, 0.875, 0.5099, 1.0, 0.5099, 0.875, 0.5, 0.75, 0.5, 0.75, 0.5099, 0.875, 0.5099, 0.75, 0.5, 0.625, 0.5, 0.625, 0.5099, 0.75, 0.5099, 0.625, 0.5, 0.5, 0.5, 0.5, 0.5099, 0.625, 0.5099, 0.5, 0.5, 0.375, 0.5, 0.375, 0.5099, 0.5, 0.5099, 0.375, 0.5, 0.25, 0.5, 0.25, 0.5099, 0.375, 0.5099, 0.25, 0.5, 0.125, 0.5, 0.125, 0.5099, 0.25, 0.5099, 0.125, 0.5, 0.0, 0.5, 0.0, 0.5099, 0.125, 0.5099, 1.0, 0.5, 1.0, 0.5102, 0.875, 0.5102, 0.875, 0.5, 0.875, 0.5, 0.875, 0.5102, 0.75, 0.5102, 0.75, 0.5, 0.75, 0.5, 0.75, 0.5102, 0.625, 0.5102, 0.625, 0.5, 0.625, 0.5, 0.625, 0.5102, 0.5, 0.5102, 0.5, 0.5, 0.5, 0.5, 0.5, 0.5102, 0.375, 0.5102, 0.375, 0.5, 0.375, 0.5, 0.375, 0.5102, 0.25, 0.5102, 0.25, 0.5, 0.25, 0.5, 0.25, 0.5102, 0.125, 0.5102, 0.125, 0.5, 0.125, 0.5, 0.125, 0.5102, 0.0, 0.5102, 0.0, 0.5])
me_cylinder_001.materials.append(mat_material)
me_cylinder_001.materials.append(mat_material_001)
me_cylinder_001.update()
me_cylinder_002 = bpy.data.meshes.new('Cylinder.002')
me_cylinder_002.from_pydata([(-0.9701, 0.05344, -2.334), (-0.9657, 0.0431, -0.9951), (-1.042, 0.0404, -2.357), (-1.017, 0.02951, -0.9397), (-1.072, 0.007986, -2.366), (-1.038, -0.00314, -0.9169), (-1.042, -0.02482, -2.357), (-1.017, -0.03571, -0.9401), (-0.9705, -0.0388, -2.335), (-0.9662, -0.04913, -0.9956), (-0.8986, -0.02576, -2.313), (-0.9154, -0.03554, -1.051), (-0.8686, 0.006651, -2.304), (-0.8942, -0.002891, -1.074), (-0.8983, 0.03946, -2.312), (-0.9151, 0.02968, -1.051), (-1.257, 0.04932, -1.46), (-1.332, 0.03601, -1.467), (-1.363, 0.003486, -1.47), (-1.332, -0.02921, -1.467), (-1.257, -0.04292, -1.461), (-1.182, -0.02961, -1.455), (-1.151, 0.002918, -1.452), (-1.182, 0.03561, -1.454), (-0.9569, 0.007637, -2.399), (0.9701, 0.05344, -2.334), (0.9657, 0.0431, -0.9951), (1.042, 0.0404, -2.357), (1.017, 0.02951, -0.9397), (1.072, 0.007986, -2.366), (1.038, -0.00314, -0.9169), (1.042, -0.02482, -2.357), (1.017, -0.03571, -0.9401), (0.9705, -0.0388, -2.335), (0.9662, -0.04913, -0.9956), (0.8986, -0.02576, -2.313), (0.9154, -0.03554, -1.051), (0.8686, 0.006651, -2.304), (0.8942, -0.002891, -1.074), (0.8983, 0.03946, -2.312), (0.9151, 0.02968, -1.051), (1.257, 0.04932, -1.46), (1.332, 0.03601, -1.467), (1.363, 0.003486, -1.47), (1.332, -0.02921, -1.467), (1.257, -0.04292, -1.461), (1.182, -0.02961, -1.455), (1.151, 0.002918, -1.452), (1.182, 0.03561, -1.454), (0.9569, 0.007637, -2.399), (1.092, 0.03965, -2.204), (1.122, 0.007213, -2.212), (1.092, -0.02557, -2.204), (1.02, -0.03951, -2.185), (0.9473, -0.02643, -2.165), (0.9171, 0.006009, -2.157), (0.947, 0.0388, -2.165), (1.019, 0.05273, -2.184), (-1.087, 0.03972, -2.219), (-1.117, 0.007292, -2.228), (-1.087, -0.0255, -2.22), (-1.015, -0.03944, -2.2), (-0.9423, -0.02636, -2.18), (-0.9122, 0.006075, -2.172), (-0.942, 0.03886, -2.18), (-1.014, 0.0528, -2.2)], [], [(16, 1, 3, 17), (17, 3, 5, 18), (18, 5, 7, 19), (19, 7, 9, 20), (20, 9, 11, 21), (21, 11, 13, 22), (22, 13, 15, 23), (23, 15, 1, 16), (64, 23, 16, 65), (63, 22, 23, 64), (62, 21, 22, 63), (61, 20, 21, 62), (60, 19, 20, 61), (59, 18, 19, 60), (58, 17, 18, 59), (65, 16, 17, 58), (0, 2, 24), (2, 4, 24), (4, 6, 24), (6, 8, 24), (8, 10, 24), (10, 12, 24), (12, 14, 24), (14, 0, 24), (41, 42, 28, 26), (42, 43, 30, 28), (43, 44, 32, 30), (44, 45, 34, 32), (45, 46, 36, 34), (46, 47, 38, 36), (47, 48, 40, 38), (48, 41, 26, 40), (56, 57, 41, 48), (55, 56, 48, 47), (54, 55, 47, 46), (53, 54, 46, 45), (52, 53, 45, 44), (51, 52, 44, 43), (50, 51, 43, 42), (57, 50, 42, 41), (25, 49, 27), (27, 49, 29), (29, 49, 31), (31, 49, 33), (33, 49, 35), (35, 49, 37), (37, 49, 39), (39, 49, 25), (25, 27, 50, 57), (27, 29, 51, 50), (29, 31, 52, 51), (31, 33, 53, 52), (33, 35, 54, 53), (35, 37, 55, 54), (37, 39, 56, 55), (39, 25, 57, 56), (0, 65, 58, 2), (2, 58, 59, 4), (4, 59, 60, 6), (6, 60, 61, 8), (8, 61, 62, 10), (10, 62, 63, 12), (12, 63, 64, 14), (14, 64, 65, 0)])
me_cylinder_002.polygons.foreach_set('use_smooth', [True] * 64)
me_cylinder_002.polygons.foreach_set('material_index', [0, 0, 0, 0, 0, 0, 0, 0, 0, 0, 0, 0, 0, 0, 0, 0, 1, 1, 1, 1, 1, 1, 1, 1, 0, 0, 0, 0, 0, 0, 0, 0, 0, 0, 0, 0, 0, 0, 0, 0, 1, 1, 1, 1, 1, 1, 1, 1, 1, 1, 1, 1, 1, 1, 1, 1, 1, 1, 1, 1, 1, 1, 1, 1])
_uv = me_cylinder_002.uv_layers.new(name='UVMap')
_uv.uv.foreach_set('vector', [1.0, 0.5712, 1.0, 1.0, 0.875, 1.0, 0.875, 0.5712, 0.875, 0.5712, 0.875, 1.0, 0.75, 1.0, 0.75, 0.5712, 0.75, 0.5712, 0.75, 1.0, 0.625, 1.0, 0.625, 0.5712, 0.625, 0.5712, 0.625, 1.0, 0.5, 1.0, 0.5, 0.5712, 0.5, 0.5712, 0.5, 1.0, 0.375, 1.0, 0.375, 0.5712, 0.375, 0.5712, 0.375, 1.0, 0.25, 1.0, 0.25, 0.5712, 0.25, 0.5712, 0.25, 1.0, 0.125, 1.0, 0.125, 0.5712, 0.125, 0.5712, 0.125, 1.0, 0.0, 1.0, 0.0, 0.5712, 0.125, 0.511, 0.125, 0.5712, 0.0, 0.5712, 0.0, 0.511, 0.25, 0.511, 0.25, 0.5712, 0.125, 0.5712, 0.125, 0.511, 0.375, 0.511, 0.375, 0.5712, 0.25, 0.5712, 0.25, 0.511, 0.5, 0.511, 0.5, 0.5712, 0.375, 0.5712, 0.375, 0.511, 0.625, 0.511, 0.625, 0.5712, 0.5, 0.5712, 0.5, 0.511, 0.75, 0.511, 0.75, 0.5712, 0.625, 0.5712, 0.625, 0.511, 0.875, 0.511, 0.875, 0.5712, 0.75, 0.5712, 0.75, 0.511, 1.0, 0.511, 1.0, 0.5712, 0.875, 0.5712, 0.875, 0.511, 0.75, 0.49, 0.9197, 0.4197, 0.75, 0.25, 0.9197, 0.4197, 0.99, 0.25, 0.75, 0.25, 0.99, 0.25, 0.9197, 0.08029, 0.75, 0.25, 0.9197, 0.08029, 0.75, 0.01, 0.75, 0.25, 0.75, 0.01, 0.5803, 0.08029, 0.75, 0.25, 0.5803, 0.08029, 0.51, 0.25, 0.75, 0.25, 0.51, 0.25, 0.5803, 0.4197, 0.75, 0.25, 0.5803, 0.4197, 0.75, 0.49, 0.75, 0.25, 1.0, 0.5712, 0.875, 0.5712, 0.875, 1.0, 1.0, 1.0, 0.875, 0.5712, 0.75, 0.5712, 0.75, 1.0, 0.875, 1.0, 0.75, 0.5712, 0.625, 0.5712, 0.625, 1.0, 0.75, 1.0, 0.625, 0.5712, 0.5, 0.5712, 0.5, 1.0, 0.625, 1.0, 0.5, 0.5712, 0.375, 0.5712, 0.375, 1.0, 0.5, 1.0, 0.375, 0.5712, 0.25, 0.5712, 0.25, 1.0, 0.375, 1.0, 0.25, 0.5712, 0.125, 0.5712, 0.125, 1.0, 0.25, 1.0, 0.125, 0.5712, 0.0, 0.5712, 0.0, 1.0, 0.125, 1.0, 0.125, 0.5122, 0.0, 0.5122, 0.0, 0.5712, 0.125, 0.5712, 0.25, 0.5122, 0.125, 0.5122, 0.125, 0.5712, 0.25, 0.5712, 0.375, 0.5122, 0.25, 0.5122, 0.25, 0.5712, 0.375, 0.5712, 0.5, 0.5122, 0.375, 0.5122, 0.375, 0.5712, 0.5, 0.5712, 0.625, 0.5122, 0.5, 0.5122, 0.5, 0.5712, 0.625, 0.5712, 0.75, 0.5122, 0.625, 0.5122, 0.625, 0.5712, 0.75, 0.5712, 0.875, 0.5122, 0.75, 0.5122, 0.75, 0.5712, 0.875, 0.5712, 1.0, 0.5122, 0.875, 0.5122, 0.875, 0.5712, 1.0, 0.5712, 0.75, 0.49, 0.75, 0.25, 0.9197, 0.4197, 0.9197, 0.4197, 0.75, 0.25, 0.99, 0.25, 0.99, 0.25, 0.75, 0.25, 0.9197, 0.08029, 0.9197, 0.08029, 0.75, 0.25, 0.75, 0.01, 0.75, 0.01, 0.75, 0.25, 0.5803, 0.08029, 0.5803, 0.08029, 0.75, 0.25, 0.51, 0.25, 0.51, 0.25, 0.75, 0.25, 0.5803, 0.4197, 0.5803, 0.4197, 0.75, 0.25, 0.75, 0.49, 1.0, 0.5, 0.875, 0.5, 0.875, 0.5122, 1.0, 0.5122, 0.875, 0.5, 0.75, 0.5, 0.75, 0.5122, 0.875, 0.5122, 0.75, 0.5, 0.625, 0.5, 0.625, 0.5122, 0.75, 0.5122, 0.625, 0.5, 0.5, 0.5, 0.5, 0.5122, 0.625, 0.5122, 0.5, 0.5, 0.375, 0.5, 0.375, 0.5122, 0.5, 0.5122, 0.375, 0.5, 0.25, 0.5, 0.25, 0.5122, 0.375, 0.5122, 0.25, 0.5, 0.125, 0.5, 0.125, 0.5122, 0.25, 0.5122, 0.125, 0.5, 0.0, 0.5, 0.0, 0.5122, 0.125, 0.5122, 1.0, 0.5, 1.0, 0.511, 0.875, 0.511, 0.875, 0.5, 0.875, 0.5, 0.875, 0.511, 0.75, 0.511, 0.75, 0.5, 0.75, 0.5, 0.75, 0.511, 0.625, 0.511, 0.625, 0.5, 0.625, 0.5, 0.625, 0.511, 0.5, 0.511, 0.5, 0.5, 0.5, 0.5, 0.5, 0.511, 0.375, 0.511, 0.375, 0.5, 0.375, 0.5, 0.375, 0.511, 0.25, 0.511, 0.25, 0.5, 0.25, 0.5, 0.25, 0.511, 0.125, 0.511, 0.125, 0.5, 0.125, 0.5, 0.125, 0.511, 0.0, 0.511, 0.0, 0.5])
me_cylinder_002.materials.append(mat_material)
me_cylinder_002.materials.append(mat_material_001)
me_cylinder_002.update()
me_cube_001 = bpy.data.meshes.new('Cube.001')
me_cube_001.from_pydata([(-0.6953, -0.6245, -0.6124), (-0.6711, -0.5099, 0.5723), (-0.6953, 0.6245, -0.6124), (-0.5991, 0.6673, 0.5542), (0.738, -0.6245, -0.6101), (0.5938, -0.5571, 0.5542), (0.738, 0.6245, -0.6101), (0.5938, 0.6673, 0.5542), (-0.004715, 0.7513, -0.6124), (0.003231, 0.8429, 0.5542), (-0.004715, -0.7519, -0.6124), (0.003231, -0.886, 0.5542), (-0.6953, -0.8486, 0.1549), (-0.6953, 0.8486, 0.1549), (0.7136, 0.8486, 0.1549), (0.7136, -0.8486, 0.1549), (-0.003245, -1.022, 0.1549), (-0.003245, 1.021, 0.1549), (-0.7113, 0.8909, -0.1619), (0.738, 0.8909, -0.1187), (0.738, -0.7905, -0.1187), (-0.005398, -1.073, -0.1187), (-0.005398, 1.072, -0.1187), (-0.7113, -0.7398, -0.1619), (-0.3633, 0.6817, -0.6124), (-0.3886, -0.7317, 0.5542), (-0.3886, 0.7286, 0.5542), (-0.3633, -0.6817, -0.6124), (-0.3533, 0.9263, 0.1549), (-0.3533, -0.9263, 0.1549), (-0.3633, -0.8888, -0.1186), (-0.3633, 0.9725, -0.1187), (0.3809, 0.7809, 0.5542), (0.3552, -0.732, -0.6148), (0.3552, 0.7305, -0.6148), (0.3809, -0.7856, 0.5542), (0.3552, -0.9944, 0.1549), (0.3552, 0.9929, 0.1549), (0.3552, 1.042, -0.1187), (0.3552, -1.044, -0.1187), (-0.7112, 0.02234, -0.8902), (-0.8753, 0.02238, 0.5399), (0.7627, 0.02234, -0.8397), (0.8915, 0.02238, 0.5399), (0.0004992, 0.0266, 0.9551), (0.004327, 0.0266, -0.8541), (1.092, 0.02998, 0.07677), (-1.071, 0.02998, 0.07677), (-1.096, 0.03143, -0.2622), (1.13, 0.03143, -0.2313), (-0.3509, 0.02429, -0.8857), (-0.4275, 0.02429, 0.9052), (0.476, 0.02539, 0.9052), (0.3552, 0.02539, -0.8469), (-0.4776, 0.1078, 0.7798), (-0.8543, 0.1284, 1.507), (-0.4421, 0.0345, 0.8873), (-0.7484, 0.04956, 1.531), (-0.4279, -0.1422, 0.932), (-0.705, -0.1388, 1.54), (-0.4433, -0.3187, 0.8876), (-0.7496, -0.3263, 1.531), (-0.4793, -0.3917, 0.7801), (-0.8561, -0.4031, 1.508), (-0.5147, -0.3184, 0.6726), (-0.962, -0.3243, 1.484), (-0.529, -0.1417, 0.6279), (-1.005, -0.136, 1.474), (-0.5136, 0.03479, 0.6723), (-0.9608, 0.05155, 1.484), (-0.7514, 0.03931, 1.728), (-0.8529, 0.1135, 1.729), (-0.7099, -0.1377, 1.727), (-0.7526, -0.3139, 1.728), (-0.8545, -0.386, 1.729), (-0.956, -0.3119, 1.731), (-0.9975, -0.1349, 1.731), (-0.9548, 0.0413, 1.731), (-0.8537, -0.1361, 1.916), (0.03939, 0.1013, 0.7592), (0.0427, 0.02836, 0.874), (0.04359, -0.1482, 0.9216), (0.04155, -0.3248, 0.8742), (0.03777, -0.3981, 0.7596), (0.03446, -0.3252, 0.6447), (0.03357, -0.1487, 0.5971), (0.03561, 0.02799, 0.6445), (0.5865, 0.09757, 0.8797), (0.5348, 0.02512, 0.9789), (0.5129, -0.1512, 1.02), (0.5337, -0.3281, 0.9791), (0.5848, -0.4019, 0.8801), (0.6365, -0.3294, 0.781), (0.6583, -0.1531, 0.7398), (0.6376, 0.02374, 0.7807), (0.9037, 0.1112, 1.534), (0.7984, 0.03448, 1.563), (0.7543, -0.153, 1.576), (0.7972, -0.3413, 1.564), (0.902, -0.4203, 1.534), (1.007, -0.3435, 1.505), (1.051, -0.156, 1.492), (1.009, 0.03232, 1.504), (0.8802, 0.0965, 1.737), (0.7783, 0.02436, 1.741), (0.7356, -0.1518, 1.743), (0.7772, -0.3288, 1.741), (0.8786, -0.403, 1.737), (0.9804, -0.3308, 1.733), (1.023, -0.1546, 1.732), (0.9816, 0.02235, 1.733), (0.8794, -0.1531, 1.917), (-0.3309, -0.323, 0.8783), (-0.3248, -0.1463, 0.9248), (-0.3624, -0.1466, 0.6064), (-0.3574, -0.3231, 0.6532), (-0.3444, -0.3962, 0.7658), (-0.3563, 0.03005, 0.6529), (-0.3297, 0.03021, 0.878), (-0.3428, 0.1033, 0.7654), (0.4221, -0.3988, 0.7811), (0.4161, -0.3254, 0.893), (0.4141, -0.1487, 0.9392), (0.4172, 0.02778, 0.8927), (0.4298, 0.02724, 0.6688), (0.4318, -0.1495, 0.6226), (0.4286, -0.3259, 0.6691), (0.4237, 0.1007, 0.7807)], [], [(47, 41, 3, 13), (37, 32, 7, 14), (46, 43, 5, 15), (29, 25, 1, 12), (53, 42, 4, 33), (51, 41, 1, 25), (52, 44, 11, 35), (50, 45, 10, 27), (36, 35, 11, 16), (28, 26, 9, 17), (31, 28, 17, 22), (39, 36, 16, 21), (30, 29, 12, 23), (49, 46, 15, 20), (38, 37, 14, 19), (48, 47, 13, 18), (40, 48, 18, 2), (34, 38, 19, 6), (42, 49, 20, 4), (27, 30, 23, 0), (33, 39, 21, 10), (24, 31, 22, 8), (2, 18, 31, 24), (10, 21, 30, 27), (21, 16, 29, 30), (18, 13, 28, 31), (13, 3, 26, 28), (40, 50, 27, 0), (44, 51, 25, 11), (16, 11, 25, 29), (4, 20, 39, 33), (8, 22, 38, 34), (22, 17, 37, 38), (20, 15, 36, 39), (15, 5, 35, 36), (43, 52, 35, 5), (45, 53, 33, 10), (17, 9, 32, 37), (8, 34, 53, 45), (7, 32, 52, 43), (9, 26, 51, 44), (2, 24, 50, 40), (6, 19, 49, 42), (0, 23, 48, 40), (23, 12, 47, 48), (19, 14, 46, 49), (24, 8, 45, 50), (32, 9, 44, 52), (26, 3, 41, 51), (34, 6, 42, 53), (14, 7, 43, 46), (12, 1, 41, 47), (54, 55, 57, 56), (56, 57, 59, 58), (58, 59, 61, 60), (60, 61, 63, 62), (62, 63, 65, 64), (64, 65, 67, 66), (61, 59, 72, 73), (66, 67, 69, 68), (68, 69, 55, 54), (113, 112, 82, 81), (67, 65, 75, 76), (63, 61, 73, 74), (69, 67, 76, 77), (59, 57, 70, 72), (65, 63, 74, 75), (55, 69, 77, 71), (57, 55, 71, 70), (70, 71, 78), (71, 77, 78), (77, 76, 78), (76, 75, 78), (75, 74, 78), (74, 73, 78), (73, 72, 78), (72, 70, 78), (121, 120, 91, 90), (115, 114, 85, 84), (112, 116, 83, 82), (114, 117, 86, 85), (118, 113, 81, 80), (116, 115, 84, 83), (117, 119, 79, 86), (119, 118, 80, 79), (94, 87, 95, 102), (123, 122, 89, 88), (125, 124, 94, 93), (120, 126, 92, 91), (122, 121, 90, 89), (127, 123, 88, 87), (124, 127, 87, 94), (126, 125, 93, 92), (99, 100, 108, 107), (92, 93, 101, 100), (90, 91, 99, 98), (88, 89, 97, 96), (93, 94, 102, 101), (91, 92, 100, 99), (89, 90, 98, 97), (87, 88, 96, 95), (97, 98, 106, 105), (95, 96, 104, 103), (102, 95, 103, 110), (100, 101, 109, 108), (98, 99, 107, 106), (96, 97, 105, 104), (101, 102, 110, 109), (103, 104, 111), (104, 105, 111), (105, 106, 111), (106, 107, 111), (107, 108, 111), (108, 109, 111), (109, 110, 111), (110, 103, 111), (54, 56, 118, 119), (68, 54, 119, 117), (62, 64, 115, 116), (56, 58, 113, 118), (66, 68, 117, 114), (60, 62, 116, 112), (64, 66, 114, 115), (58, 60, 112, 113), (84, 85, 125, 126), (86, 79, 127, 124), (79, 80, 123, 127), (81, 82, 121, 122), (83, 84, 126, 120), (85, 86, 124, 125), (80, 81, 122, 123), (82, 83, 120, 121)])
me_cube_001.polygons.foreach_set('use_smooth', [True] * 132)
me_cube_001.polygons.foreach_set('material_index', [1, 1, 1, 1, 1, 1, 1, 1, 1, 1, 1, 1, 1, 1, 1, 1, 1, 1, 1, 1, 1, 1, 1, 1, 1, 1, 1, 1, 1, 1, 1, 1, 1, 1, 1, 1, 1, 1, 1, 1, 1, 1, 1, 1, 1, 1, 1, 1, 1, 1, 1, 1, 1, 1, 1, 1, 1, 1, 1, 1, 1, 1, 1, 1, 1, 1, 1, 1, 1, 1, 1, 1, 1, 1, 1, 1, 1, 1, 1, 1, 1, 1, 1, 1, 1, 1, 1, 1, 1, 1, 1, 1, 1, 1, 1, 1, 1, 1, 1, 1, 1, 1, 1, 1, 1, 1, 1, 1, 1, 1, 1, 1, 1, 1, 1, 1, 1, 1, 1, 1, 1, 1, 1, 1, 1, 1, 1, 1, 1, 1, 1, 1])
_uv = me_cube_001.uv_layers.new(name='UVMap')
_uv.uv.foreach_set('vector', [0.5, 0.1278, 0.625, 0.1278, 0.625, 0.25, 0.5, 0.25, 0.5, 0.4375, 0.625, 0.4375, 0.625, 0.5, 0.5, 0.5, 0.5, 0.6222, 0.625, 0.6222, 0.625, 0.75, 0.5, 0.75, 0.5, 0.9375, 0.625, 0.9375, 0.625, 1.0, 0.5, 1.0, 0.3125, 0.6222, 0.375, 0.6222, 0.375, 0.75, 0.3125, 0.75, 0.8125, 0.6222, 0.875, 0.6222, 0.875, 0.75, 0.8125, 0.75, 0.6875, 0.6222, 0.75, 0.6222, 0.75, 0.75, 0.6875, 0.75, 0.1875, 0.6222, 0.25, 0.6222, 0.25, 0.75, 0.1875, 0.75, 0.5, 0.8125, 0.625, 0.8125, 0.625, 0.875, 0.5, 0.875, 0.5, 0.3125, 0.625, 0.3125, 0.625, 0.375, 0.5, 0.375, 0.4578, 0.3125, 0.5, 0.3125, 0.5, 0.375, 0.4578, 0.375, 0.4578, 0.8125, 0.5, 0.8125, 0.5, 0.875, 0.4578, 0.875, 0.4578, 0.9375, 0.5, 0.9375, 0.5, 1.0, 0.4578, 1.0, 0.4578, 0.6222, 0.5, 0.6222, 0.5, 0.75, 0.4578, 0.75, 0.4578, 0.4375, 0.5, 0.4375, 0.5, 0.5, 0.4578, 0.5, 0.4578, 0.1278, 0.5, 0.1278, 0.5, 0.25, 0.4578, 0.25, 0.375, 0.1278, 0.4578, 0.1278, 0.4578, 0.25, 0.375, 0.25, 0.375, 0.4375, 0.4578, 0.4375, 0.4578, 0.5, 0.375, 0.5, 0.375, 0.6222, 0.4578, 0.6222, 0.4578, 0.75, 0.375, 0.75, 0.375, 0.9375, 0.4578, 0.9375, 0.4578, 1.0, 0.375, 1.0, 0.375, 0.8125, 0.4578, 0.8125, 0.4578, 0.875, 0.375, 0.875, 0.375, 0.3125, 0.4578, 0.3125, 0.4578, 0.375, 0.375, 0.375, 0.375, 0.25, 0.4578, 0.25, 0.4578, 0.3125, 0.375, 0.3125, 0.375, 0.875, 0.4578, 0.875, 0.4578, 0.9375, 0.375, 0.9375, 0.4578, 0.875, 0.5, 0.875, 0.5, 0.9375, 0.4578, 0.9375, 0.4578, 0.25, 0.5, 0.25, 0.5, 0.3125, 0.4578, 0.3125, 0.5, 0.25, 0.625, 0.25, 0.625, 0.3125, 0.5, 0.3125, 0.125, 0.6222, 0.1875, 0.6222, 0.1875, 0.75, 0.125, 0.75, 0.75, 0.6222, 0.8125, 0.6222, 0.8125, 0.75, 0.75, 0.75, 0.5, 0.875, 0.625, 0.875, 0.625, 0.9375, 0.5, 0.9375, 0.375, 0.75, 0.4578, 0.75, 0.4578, 0.8125, 0.375, 0.8125, 0.375, 0.375, 0.4578, 0.375, 0.4578, 0.4375, 0.375, 0.4375, 0.4578, 0.375, 0.5, 0.375, 0.5, 0.4375, 0.4578, 0.4375, 0.4578, 0.75, 0.5, 0.75, 0.5, 0.8125, 0.4578, 0.8125, 0.5, 0.75, 0.625, 0.75, 0.625, 0.8125, 0.5, 0.8125, 0.625, 0.6222, 0.6875, 0.6222, 0.6875, 0.75, 0.625, 0.75, 0.25, 0.6222, 0.3125, 0.6222, 0.3125, 0.75, 0.25, 0.75, 0.5, 0.375, 0.625, 0.375, 0.625, 0.4375, 0.5, 0.4375, 0.25, 0.5, 0.3125, 0.5, 0.3125, 0.6222, 0.25, 0.6222, 0.625, 0.5, 0.6875, 0.5, 0.6875, 0.6222, 0.625, 0.6222, 0.75, 0.5, 0.8125, 0.5, 0.8125, 0.6222, 0.75, 0.6222, 0.125, 0.5, 0.1875, 0.5, 0.1875, 0.6222, 0.125, 0.6222, 0.375, 0.5, 0.4578, 0.5, 0.4578, 0.6222, 0.375, 0.6222, 0.375, 0.0, 0.4578, 0.0, 0.4578, 0.1278, 0.375, 0.1278, 0.4578, 0.0, 0.5, 0.0, 0.5, 0.1278, 0.4578, 0.1278, 0.4578, 0.5, 0.5, 0.5, 0.5, 0.6222, 0.4578, 0.6222, 0.1875, 0.5, 0.25, 0.5, 0.25, 0.6222, 0.1875, 0.6222, 0.6875, 0.5, 0.75, 0.5, 0.75, 0.6222, 0.6875, 0.6222, 0.8125, 0.5, 0.875, 0.5, 0.875, 0.6222, 0.8125, 0.6222, 0.3125, 0.5, 0.375, 0.5, 0.375, 0.6222, 0.3125, 0.6222, 0.5, 0.5, 0.625, 0.5, 0.625, 0.6222, 0.5, 0.6222, 0.5, 0.0, 0.625, 0.0, 0.625, 0.1278, 0.5, 0.1278, 1.0, 0.5, 1.0, 1.0, 0.875, 1.0, 0.875, 0.5, 0.875, 0.5, 0.875, 1.0, 0.75, 1.0, 0.75, 0.5, 0.75, 0.5, 0.75, 1.0, 0.625, 1.0, 0.625, 0.5, 0.625, 0.5, 0.625, 1.0, 0.5, 1.0, 0.5, 0.5, 0.5, 0.5, 0.5, 1.0, 0.375, 1.0, 0.375, 0.5, 0.375, 0.5, 0.375, 1.0, 0.25, 1.0, 0.25, 0.5, 0.625, 1.0, 0.75, 1.0, 0.75, 1.0, 0.625, 1.0, 0.25, 0.5, 0.25, 1.0, 0.125, 1.0, 0.125, 0.5, 0.125, 0.5, 0.125, 1.0, 0.0, 1.0, 0.0, 0.5, 0.75, 0.5, 0.625, 0.5, 0.625, 0.5, 0.75, 0.5, 0.25, 1.0, 0.375, 1.0, 0.375, 1.0, 0.25, 1.0, 0.5, 1.0, 0.625, 1.0, 0.625, 1.0, 0.5, 1.0, 0.125, 1.0, 0.25, 1.0, 0.25, 1.0, 0.125, 1.0, 0.75, 1.0, 0.875, 1.0, 0.875, 1.0, 0.75, 1.0, 0.375, 1.0, 0.5, 1.0, 0.5, 1.0, 0.375, 1.0, 0.0, 1.0, 0.125, 1.0, 0.125, 1.0, 0.0, 1.0, 0.875, 1.0, 1.0, 1.0, 1.0, 1.0, 0.875, 1.0, 0.4197, 0.4197, 0.25, 0.49, 0.25, 0.25, 0.25, 0.49, 0.08029, 0.4197, 0.25, 0.25, 0.08029, 0.4197, 0.01, 0.25, 0.25, 0.25, 0.01, 0.25, 0.08029, 0.08029, 0.25, 0.25, 0.08029, 0.08029, 0.25, 0.01, 0.25, 0.25, 0.25, 0.01, 0.4197, 0.08029, 0.25, 0.25, 0.4197, 0.08029, 0.49, 0.25, 0.25, 0.25, 0.49, 0.25, 0.4197, 0.4197, 0.25, 0.25, 0.625, 0.5, 0.5, 0.5, 0.5, 0.5, 0.625, 0.5, 0.375, 0.5, 0.25, 0.5, 0.25, 0.5, 0.375, 0.5, 0.625, 0.5, 0.5, 0.5, 0.5, 0.5, 0.625, 0.5, 0.25, 0.5, 0.125, 0.5, 0.125, 0.5, 0.25, 0.5, 0.875, 0.5, 0.75, 0.5, 0.75, 0.5, 0.875, 0.5, 0.5, 0.5, 0.375, 0.5, 0.375, 0.5, 0.5, 0.5, 0.125, 0.5, 0.0, 0.5, 0.0, 0.5, 0.125, 0.5, 1.0, 0.5, 0.875, 0.5, 0.875, 0.5, 1.0, 0.5, 0.125, 0.5, 0.0, 0.5, 0.0, 0.5, 0.125, 0.5, 0.875, 0.5, 0.75, 0.5, 0.75, 0.5, 0.875, 0.5, 0.25, 0.5, 0.125, 0.5, 0.125, 0.5, 0.25, 0.5, 0.5, 0.5, 0.375, 0.5, 0.375, 0.5, 0.5, 0.5, 0.75, 0.5, 0.625, 0.5, 0.625, 0.5, 0.75, 0.5, 1.0, 0.5, 0.875, 0.5, 0.875, 0.5, 1.0, 0.5, 0.125, 0.5, 0.0, 0.5, 0.0, 0.5, 0.125, 0.5, 0.375, 0.5, 0.25, 0.5, 0.25, 0.5, 0.375, 0.5, 0.5, 0.5, 0.375, 0.5, 0.375, 0.5, 0.5, 0.5, 0.375, 0.5, 0.25, 0.5, 0.25, 0.5, 0.375, 0.5, 0.625, 0.5, 0.5, 0.5, 0.5, 0.5, 0.625, 0.5, 0.875, 0.5, 0.75, 0.5, 0.75, 0.5, 0.875, 0.5, 0.25, 0.5, 0.125, 0.5, 0.125, 0.5, 0.25, 0.5, 0.5, 0.5, 0.375, 0.5, 0.375, 0.5, 0.5, 0.5, 0.75, 0.5, 0.625, 0.5, 0.625, 0.5, 0.75, 0.5, 1.0, 0.5, 0.875, 0.5, 0.875, 0.5, 1.0, 0.5, 0.75, 0.5, 0.625, 0.5, 0.625, 0.5, 0.75, 0.5, 1.0, 0.5, 0.875, 0.5, 0.875, 0.5, 1.0, 0.5, 0.125, 0.5, 0.0, 0.5, 0.0, 0.5, 0.125, 0.5, 0.375, 0.5, 0.25, 0.5, 0.25, 0.5, 0.375, 0.5, 0.625, 0.5, 0.5, 0.5, 0.5, 0.5, 0.625, 0.5, 0.875, 0.5, 0.75, 0.5, 0.75, 0.5, 0.875, 0.5, 0.25, 0.5, 0.125, 0.5, 0.125, 0.5, 0.25, 0.5, 0.75, 0.49, 0.9197, 0.4197, 0.75, 0.25, 0.9197, 0.4197, 0.99, 0.25, 0.75, 0.25, 0.99, 0.25, 0.9197, 0.08029, 0.75, 0.25, 0.9197, 0.08029, 0.75, 0.01, 0.75, 0.25, 0.75, 0.01, 0.5803, 0.08029, 0.75, 0.25, 0.5803, 0.08029, 0.51, 0.25, 0.75, 0.25, 0.51, 0.25, 0.5803, 0.4197, 0.75, 0.25, 0.5803, 0.4197, 0.75, 0.49, 0.75, 0.25, 1.0, 0.5, 0.875, 0.5, 0.875, 0.5, 1.0, 0.5, 0.125, 0.5, 0.0, 0.5, 0.0, 0.5, 0.125, 0.5, 0.5, 0.5, 0.375, 0.5, 0.375, 0.5, 0.5, 0.5, 0.875, 0.5, 0.75, 0.5, 0.75, 0.5, 0.875, 0.5, 0.25, 0.5, 0.125, 0.5, 0.125, 0.5, 0.25, 0.5, 0.625, 0.5, 0.5, 0.5, 0.5, 0.5, 0.625, 0.5, 0.375, 0.5, 0.25, 0.5, 0.25, 0.5, 0.375, 0.5, 0.75, 0.5, 0.625, 0.5, 0.625, 0.5, 0.75, 0.5, 0.375, 0.5, 0.25, 0.5, 0.25, 0.5, 0.375, 0.5, 0.125, 0.5, 0.0, 0.5, 0.0, 0.5, 0.125, 0.5, 1.0, 0.5, 0.875, 0.5, 0.875, 0.5, 1.0, 0.5, 0.75, 0.5, 0.625, 0.5, 0.625, 0.5, 0.75, 0.5, 0.5, 0.5, 0.375, 0.5, 0.375, 0.5, 0.5, 0.5, 0.25, 0.5, 0.125, 0.5, 0.125, 0.5, 0.25, 0.5, 0.875, 0.5, 0.75, 0.5, 0.75, 0.5, 0.875, 0.5, 0.625, 0.5, 0.5, 0.5, 0.5, 0.5, 0.625, 0.5])
me_cube_001.materials.append(mat_material_001)
me_cube_001.materials.append(mat_material)
me_cube_001.update()

# ---- objects
ob_cube = bpy.data.objects.new('Cube', me_cube)
ob_empty = bpy.data.objects.new('Empty', None)
ob_cylinder = bpy.data.objects.new('Cylinder', me_cylinder)
ob_cylinder_001 = bpy.data.objects.new('Cylinder.001', me_cylinder_001)
ob_cylinder_002 = bpy.data.objects.new('Cylinder.002', me_cylinder_002)
ob_cube_001 = bpy.data.objects.new('Cube.001', me_cube_001)

# ---- transforms, parenting, visibility, modifiers, constraints
ob_cube.location = (0.0, -0.2129, 0.01871)
ob_cube.scale = (0.9234, 1.077, 1.175)
ob_cube.lock_rotations_4d = False
ob_cube.empty_display_type = 'ARROWS'
ob_cube.lineart.crease_threshold = 0.0
_m = ob_cube.modifiers.new('Auto Smooth', 'NODES')
_m.node_group = ng_auto_smooth
_gi = [s.identifier for s in ng_auto_smooth.interface.items_tree if s.item_type == 'SOCKET' and s.in_out == 'INPUT']
_m[_gi[1]] = 0.5236  # Angle
ob_empty.location = (-1.476, 2.567e-07, -1.911)
ob_empty.rotation_euler = (1.571, 0.0, 0.0)
ob_empty.scale = (2.628, 2.628, 2.628)
ob_empty.empty_display_type = 'IMAGE'
ob_empty.empty_display_size = 5.0
ob_cylinder.location = (0.0, 0.0, 0.0)
ob_cylinder.scale = (1.0, 2.71, 1.0)
ob_cylinder_001.location = (0.0, 0.0, 0.0)
ob_cylinder_001.scale = (1.0, 2.437, 1.0)
ob_cylinder_002.location = (0.0, 0.0, 0.0)
ob_cylinder_002.scale = (1.0, 2.437, 1.0)
ob_cube_001.location = (0.0, 0.0, 1.339)
ob_cube_001.scale = (0.7382, 0.4251, 0.6539)

# ---- collection membership
col_collection.objects.link(ob_cube)
col_collection.objects.link(ob_empty)
col_collection.objects.link(ob_cylinder)
col_collection.objects.link(ob_cylinder_001)
col_collection.objects.link(ob_cylinder_002)
col_collection.objects.link(ob_cube_001)

# ---- scene / render settings (as saved in the file)
scene.frame_start = 1; scene.frame_end = 250; scene.frame_set(1)
scene.render.engine = 'BLENDER_EEVEE_NEXT'
scene.cycles.sampling_pattern = 'TABULATED_SOBOL'
scene.view_settings.view_transform = 'Filmic'
bpy.context.view_layer.update()

# ---- added for rendering (the .blend has no active camera and no usable light): camera, sun
cam_auto = bpy.data.cameras.new('AutoCamera')
cam_auto.lens = 50.0
cam_auto.sensor_width = 36.0
cam_auto.clip_end = 1000.0
ob_auto_camera = bpy.data.objects.new('AutoCamera', cam_auto)
scene.collection.objects.link(ob_auto_camera)
ob_auto_camera.location = (6.31266, -7.59724, 5.14683)
ob_auto_camera.rotation_euler = (1.09748, -7.21219e-08, 0.694738)
scene.camera = ob_auto_camera
light_auto_sun = bpy.data.lights.new('AutoSun', 'SUN')
light_auto_sun.energy = 3.0
light_auto_sun.angle = 0.0523599
ob_auto_sun = bpy.data.objects.new('AutoSun', light_auto_sun)
scene.collection.objects.link(ob_auto_sun)
ob_auto_sun.rotation_euler = (0.872665, 0.174533, 0.523599)
bpy.context.view_layer.update()
